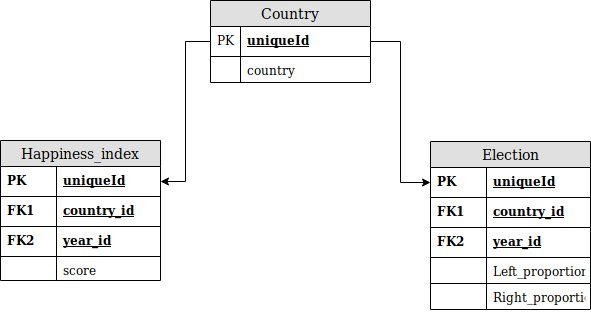

The diagram above was exported from draw.io. Its source (the exported page's mxGraphModel, read from the mxfile embedded in the PNG):
<mxGraphModel dx="868" dy="430" grid="1" gridSize="10" guides="1" tooltips="1" connect="1" arrows="1" fold="1" page="1" pageScale="1" pageWidth="850" pageHeight="1100" math="0" shadow="0">
  <root>
    <mxCell id="0" />
    <mxCell id="1" parent="0" />
    <mxCell id="rj8E-9jVjAQaQUONlz6i-11" value="Country" style="swimlane;fontStyle=0;childLayout=stackLayout;horizontal=1;startSize=26;fillColor=#e0e0e0;horizontalStack=0;resizeParent=1;resizeParentMax=0;resizeLast=0;collapsible=1;marginBottom=0;swimlaneFillColor=#ffffff;align=center;fontSize=14;" parent="1" vertex="1">
      <mxGeometry x="300" y="120" width="160" height="82" as="geometry" />
    </mxCell>
    <mxCell id="rj8E-9jVjAQaQUONlz6i-12" value="uniqueId" style="shape=partialRectangle;top=0;left=0;right=0;bottom=1;align=left;verticalAlign=middle;fillColor=none;spacingLeft=34;spacingRight=4;overflow=hidden;rotatable=0;points=[[0,0.5],[1,0.5]];portConstraint=eastwest;dropTarget=0;fontStyle=5;fontSize=12;" parent="rj8E-9jVjAQaQUONlz6i-11" vertex="1">
      <mxGeometry y="26" width="160" height="30" as="geometry" />
    </mxCell>
    <mxCell id="rj8E-9jVjAQaQUONlz6i-13" value="PK" style="shape=partialRectangle;top=0;left=0;bottom=0;fillColor=none;align=left;verticalAlign=middle;spacingLeft=4;spacingRight=4;overflow=hidden;rotatable=0;points=[];portConstraint=eastwest;part=1;fontSize=12;" parent="rj8E-9jVjAQaQUONlz6i-12" vertex="1" connectable="0">
      <mxGeometry width="30" height="30" as="geometry" />
    </mxCell>
    <mxCell id="rj8E-9jVjAQaQUONlz6i-14" value="country" style="shape=partialRectangle;top=0;left=0;right=0;bottom=0;align=left;verticalAlign=top;fillColor=none;spacingLeft=34;spacingRight=4;overflow=hidden;rotatable=0;points=[[0,0.5],[1,0.5]];portConstraint=eastwest;dropTarget=0;fontSize=12;" parent="rj8E-9jVjAQaQUONlz6i-11" vertex="1">
      <mxGeometry y="56" width="160" height="26" as="geometry" />
    </mxCell>
    <mxCell id="rj8E-9jVjAQaQUONlz6i-15" value="" style="shape=partialRectangle;top=0;left=0;bottom=0;fillColor=none;align=left;verticalAlign=top;spacingLeft=4;spacingRight=4;overflow=hidden;rotatable=0;points=[];portConstraint=eastwest;part=1;fontSize=12;" parent="rj8E-9jVjAQaQUONlz6i-14" vertex="1" connectable="0">
      <mxGeometry width="30" height="26" as="geometry" />
    </mxCell>
    <mxCell id="rj8E-9jVjAQaQUONlz6i-40" value="Happiness_index" style="swimlane;fontStyle=0;childLayout=stackLayout;horizontal=1;startSize=26;fillColor=#e0e0e0;horizontalStack=0;resizeParent=1;resizeParentMax=0;resizeLast=0;collapsible=1;marginBottom=0;swimlaneFillColor=#ffffff;align=center;fontSize=14;" parent="1" vertex="1">
      <mxGeometry x="90" y="260" width="160" height="140" as="geometry" />
    </mxCell>
    <mxCell id="rj8E-9jVjAQaQUONlz6i-41" value="uniqueId" style="shape=partialRectangle;top=0;left=0;right=0;bottom=0;align=left;verticalAlign=middle;fillColor=none;spacingLeft=60;spacingRight=4;overflow=hidden;rotatable=0;points=[[0,0.5],[1,0.5]];portConstraint=eastwest;dropTarget=0;fontStyle=5;fontSize=12;" parent="rj8E-9jVjAQaQUONlz6i-40" vertex="1">
      <mxGeometry y="26" width="160" height="30" as="geometry" />
    </mxCell>
    <mxCell id="rj8E-9jVjAQaQUONlz6i-42" value="PK" style="shape=partialRectangle;fontStyle=1;top=0;left=0;bottom=0;fillColor=none;align=left;verticalAlign=middle;spacingLeft=4;spacingRight=4;overflow=hidden;rotatable=0;points=[];portConstraint=eastwest;part=1;fontSize=12;" parent="rj8E-9jVjAQaQUONlz6i-41" vertex="1" connectable="0">
      <mxGeometry width="56" height="30" as="geometry" />
    </mxCell>
    <mxCell id="rj8E-9jVjAQaQUONlz6i-43" value="country_id" style="shape=partialRectangle;top=1;left=0;right=0;bottom=1;align=left;verticalAlign=middle;fillColor=none;spacingLeft=60;spacingRight=4;overflow=hidden;rotatable=0;points=[[0,0.5],[1,0.5]];portConstraint=eastwest;dropTarget=0;fontStyle=5;fontSize=12;" parent="rj8E-9jVjAQaQUONlz6i-40" vertex="1">
      <mxGeometry y="56" width="160" height="30" as="geometry" />
    </mxCell>
    <mxCell id="rj8E-9jVjAQaQUONlz6i-44" value="FK1" style="shape=partialRectangle;fontStyle=1;top=0;left=0;bottom=0;fillColor=none;align=left;verticalAlign=middle;spacingLeft=4;spacingRight=4;overflow=hidden;rotatable=0;points=[];portConstraint=eastwest;part=1;fontSize=12;" parent="rj8E-9jVjAQaQUONlz6i-43" vertex="1" connectable="0">
      <mxGeometry width="56" height="30" as="geometry" />
    </mxCell>
    <mxCell id="rj8E-9jVjAQaQUONlz6i-89" value="year_id" style="shape=partialRectangle;top=0;left=0;right=0;bottom=1;align=left;verticalAlign=middle;fillColor=none;spacingLeft=60;spacingRight=4;overflow=hidden;rotatable=0;points=[[0,0.5],[1,0.5]];portConstraint=eastwest;dropTarget=0;fontStyle=5;fontSize=12;" parent="rj8E-9jVjAQaQUONlz6i-40" vertex="1">
      <mxGeometry y="86" width="160" height="30" as="geometry" />
    </mxCell>
    <mxCell id="rj8E-9jVjAQaQUONlz6i-90" value="FK2" style="shape=partialRectangle;fontStyle=1;top=0;left=0;bottom=0;fillColor=none;align=left;verticalAlign=middle;spacingLeft=4;spacingRight=4;overflow=hidden;rotatable=0;points=[];portConstraint=eastwest;part=1;fontSize=12;" parent="rj8E-9jVjAQaQUONlz6i-89" vertex="1" connectable="0">
      <mxGeometry width="56" height="30" as="geometry" />
    </mxCell>
    <mxCell id="rj8E-9jVjAQaQUONlz6i-45" value="score" style="shape=partialRectangle;top=0;left=0;right=0;bottom=0;align=left;verticalAlign=top;fillColor=none;spacingLeft=60;spacingRight=4;overflow=hidden;rotatable=0;points=[[0,0.5],[1,0.5]];portConstraint=eastwest;dropTarget=0;fontSize=12;" parent="rj8E-9jVjAQaQUONlz6i-40" vertex="1">
      <mxGeometry y="116" width="160" height="24" as="geometry" />
    </mxCell>
    <mxCell id="rj8E-9jVjAQaQUONlz6i-46" value="" style="shape=partialRectangle;top=0;left=0;bottom=0;fillColor=none;align=left;verticalAlign=top;spacingLeft=4;spacingRight=4;overflow=hidden;rotatable=0;points=[];portConstraint=eastwest;part=1;fontSize=12;" parent="rj8E-9jVjAQaQUONlz6i-45" vertex="1" connectable="0">
      <mxGeometry width="56" height="24" as="geometry" />
    </mxCell>
    <mxCell id="rj8E-9jVjAQaQUONlz6i-80" value="Election" style="swimlane;fontStyle=0;childLayout=stackLayout;horizontal=1;startSize=26;fillColor=#e0e0e0;horizontalStack=0;resizeParent=1;resizeParentMax=0;resizeLast=0;collapsible=1;marginBottom=0;swimlaneFillColor=#ffffff;align=center;fontSize=14;" parent="1" vertex="1">
      <mxGeometry x="520" y="261" width="160" height="168" as="geometry" />
    </mxCell>
    <mxCell id="rj8E-9jVjAQaQUONlz6i-81" value="uniqueId" style="shape=partialRectangle;top=0;left=0;right=0;bottom=0;align=left;verticalAlign=middle;fillColor=none;spacingLeft=60;spacingRight=4;overflow=hidden;rotatable=0;points=[[0,0.5],[1,0.5]];portConstraint=eastwest;dropTarget=0;fontStyle=5;fontSize=12;" parent="rj8E-9jVjAQaQUONlz6i-80" vertex="1">
      <mxGeometry y="26" width="160" height="30" as="geometry" />
    </mxCell>
    <mxCell id="rj8E-9jVjAQaQUONlz6i-82" value="PK" style="shape=partialRectangle;fontStyle=1;top=0;left=0;bottom=0;fillColor=none;align=left;verticalAlign=middle;spacingLeft=4;spacingRight=4;overflow=hidden;rotatable=0;points=[];portConstraint=eastwest;part=1;fontSize=12;" parent="rj8E-9jVjAQaQUONlz6i-81" vertex="1" connectable="0">
      <mxGeometry width="56" height="30" as="geometry" />
    </mxCell>
    <mxCell id="rj8E-9jVjAQaQUONlz6i-91" value="country_id" style="shape=partialRectangle;top=1;left=0;right=0;bottom=1;align=left;verticalAlign=middle;fillColor=none;spacingLeft=60;spacingRight=4;overflow=hidden;rotatable=0;points=[[0,0.5],[1,0.5]];portConstraint=eastwest;dropTarget=0;fontStyle=5;fontSize=12;labelBorderColor=none;" parent="rj8E-9jVjAQaQUONlz6i-80" vertex="1">
      <mxGeometry y="56" width="160" height="30" as="geometry" />
    </mxCell>
    <mxCell id="rj8E-9jVjAQaQUONlz6i-92" value="FK1" style="shape=partialRectangle;fontStyle=1;top=0;left=0;bottom=0;fillColor=none;align=left;verticalAlign=middle;spacingLeft=4;spacingRight=4;overflow=hidden;rotatable=0;points=[];portConstraint=eastwest;part=1;fontSize=12;" parent="rj8E-9jVjAQaQUONlz6i-91" vertex="1" connectable="0">
      <mxGeometry width="56" height="30" as="geometry" />
    </mxCell>
    <mxCell id="rj8E-9jVjAQaQUONlz6i-93" value="year_id" style="shape=partialRectangle;top=1;left=0;right=0;bottom=1;align=left;verticalAlign=middle;fillColor=none;spacingLeft=60;spacingRight=4;overflow=hidden;rotatable=0;points=[[0,0.5],[1,0.5]];portConstraint=eastwest;dropTarget=0;fontStyle=5;fontSize=12;" parent="rj8E-9jVjAQaQUONlz6i-80" vertex="1">
      <mxGeometry y="86" width="160" height="30" as="geometry" />
    </mxCell>
    <mxCell id="rj8E-9jVjAQaQUONlz6i-94" value="FK2" style="shape=partialRectangle;fontStyle=1;top=0;left=0;bottom=0;fillColor=none;align=left;verticalAlign=middle;spacingLeft=4;spacingRight=4;overflow=hidden;rotatable=0;points=[];portConstraint=eastwest;part=1;fontSize=12;" parent="rj8E-9jVjAQaQUONlz6i-93" vertex="1" connectable="0">
      <mxGeometry width="56" height="30" as="geometry" />
    </mxCell>
    <mxCell id="rj8E-9jVjAQaQUONlz6i-85" value="Left_proportion" style="shape=partialRectangle;top=0;left=0;right=0;bottom=0;align=left;verticalAlign=top;fillColor=none;spacingLeft=60;spacingRight=4;overflow=hidden;rotatable=0;points=[[0,0.5],[1,0.5]];portConstraint=eastwest;dropTarget=0;fontSize=12;" parent="rj8E-9jVjAQaQUONlz6i-80" vertex="1">
      <mxGeometry y="116" width="160" height="26" as="geometry" />
    </mxCell>
    <mxCell id="rj8E-9jVjAQaQUONlz6i-86" value="" style="shape=partialRectangle;top=0;left=0;bottom=0;fillColor=none;align=left;verticalAlign=top;spacingLeft=4;spacingRight=4;overflow=hidden;rotatable=0;points=[];portConstraint=eastwest;part=1;fontSize=12;" parent="rj8E-9jVjAQaQUONlz6i-85" vertex="1" connectable="0">
      <mxGeometry width="56" height="26" as="geometry" />
    </mxCell>
    <mxCell id="rj8E-9jVjAQaQUONlz6i-99" value="Right_proportion" style="shape=partialRectangle;top=1;left=0;right=0;bottom=0;align=left;verticalAlign=top;fillColor=none;spacingLeft=60;spacingRight=4;overflow=hidden;rotatable=0;points=[[0,0.5],[1,0.5]];portConstraint=eastwest;dropTarget=0;fontSize=12;" parent="rj8E-9jVjAQaQUONlz6i-80" vertex="1">
      <mxGeometry y="142" width="160" height="26" as="geometry" />
    </mxCell>
    <mxCell id="rj8E-9jVjAQaQUONlz6i-100" value="" style="shape=partialRectangle;top=0;left=0;bottom=0;fillColor=none;align=left;verticalAlign=top;spacingLeft=4;spacingRight=4;overflow=hidden;rotatable=0;points=[];portConstraint=eastwest;part=1;fontSize=12;" parent="rj8E-9jVjAQaQUONlz6i-99" vertex="1" connectable="0">
      <mxGeometry width="56" height="26" as="geometry" />
    </mxCell>
    <mxCell id="aPBr7uW1jHPsBUGNy5s8-1" style="edgeStyle=orthogonalEdgeStyle;rounded=0;orthogonalLoop=1;jettySize=auto;html=1;exitX=0;exitY=0.5;exitDx=0;exitDy=0;entryX=1;entryY=0.5;entryDx=0;entryDy=0;" edge="1" parent="1" source="rj8E-9jVjAQaQUONlz6i-12" target="rj8E-9jVjAQaQUONlz6i-41">
      <mxGeometry relative="1" as="geometry" />
    </mxCell>
    <mxCell id="aPBr7uW1jHPsBUGNy5s8-2" style="edgeStyle=orthogonalEdgeStyle;rounded=0;orthogonalLoop=1;jettySize=auto;html=1;exitX=1;exitY=0.5;exitDx=0;exitDy=0;entryX=0;entryY=0.5;entryDx=0;entryDy=0;" edge="1" parent="1" source="rj8E-9jVjAQaQUONlz6i-12" target="rj8E-9jVjAQaQUONlz6i-81">
      <mxGeometry relative="1" as="geometry" />
    </mxCell>
  </root>
</mxGraphModel>